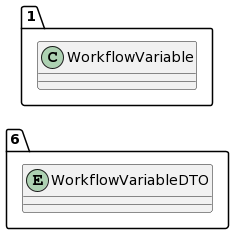

The diagram above was rendered by PlantUML. Its source (embedded in the PNG):
@startuml
allow_mixing
left to right direction
package "6"{
entity WorkflowVariableDTO

}
package "1"{
class WorkflowVariable
}
@enduml